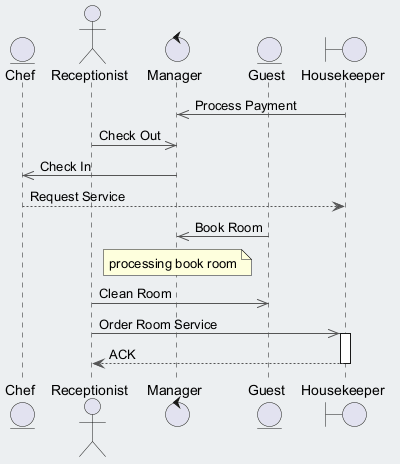

The diagram above was rendered by PlantUML. Its source (embedded in the PNG):
@startuml
skinparam backgroundColor #ECEFF1
skinparam classBackgroundColor #FFFFFF
skinparam classBorderColor #455A64
skinparam ArrowColor #555555
entity "Chef" as C
actor "Receptionist" as R
control "Manager" as M
entity "Guest" as G
boundary "Housekeeper" as H
H ->> M : Process Payment
R ->> M : Check Out
M ->> C : Check In
C --> H : Request Service
G ->> M : Book Room
note over M : processing book room
R ->> G : Clean Room
R ->> H : Order Room Service
activate H
H --> R : ACK
deactivate H
@enduml